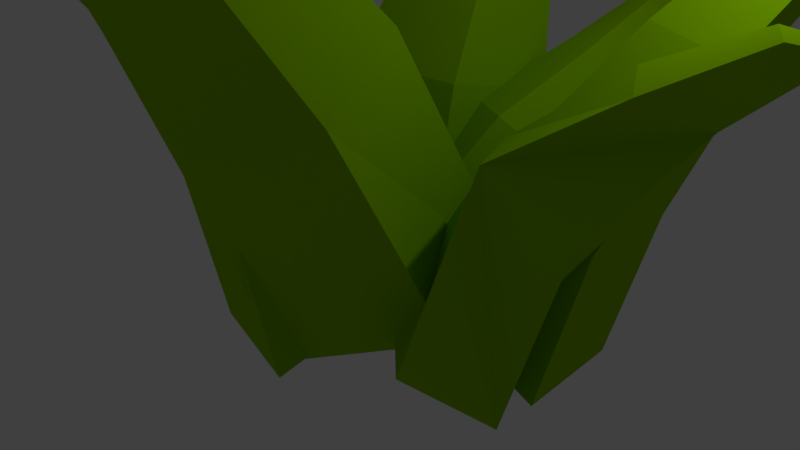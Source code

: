 # Source: Grass2.blend  (saved by Blender 2.79.0; exported with 4.5.12 LTS)
import bpy
from mathutils import Matrix  # noqa: F401  (used for matrix-valued properties, if any)

bpy.ops.wm.read_factory_settings(use_empty=True)
scene = bpy.context.scene
scene.name = 'Scene'

# ---- collections
col_collection_1 = bpy.data.collections.new('Collection 1'); scene.collection.children.link(col_collection_1)

# ---- materials (node trees are filled in below, after node groups)
mat_grass = bpy.data.materials.new('GRASS')
mat_grass.alpha_threshold = 0.0
mat_grass.use_transparent_shadow = False
mat_grass.diffuse_color = (0.2671, 0.5543, 0.0, 1.0)
mat_grass.roughness = 0.5
mat_grass.specular_intensity = 0.0

# ---- material node trees

# ---- world
world_world = bpy.data.worlds.new('World'); scene.world = world_world
world_world.color = (0.05088, 0.05088, 0.05088)
world_world.use_sun_shadow = False
world_world.sun_shadow_jitter_overblur = 0.0
world_world.cycles.sampling_method = 'MANUAL'

# ---- cameras
cam_camera = bpy.data.cameras.new('Camera')
cam_camera.clip_end = 100.0
cam_camera.lens = 35.0
cam_camera.sensor_width = 32.0
cam_camera.sensor_height = 18.0
cam_camera.ortho_scale = 7.314
cam_camera.dof.focus_distance = 0.0
cam_camera.dof.aperture_fstop = 128.0

# ---- lights
light_lamp = bpy.data.lights.new('Lamp', 'POINT')
light_lamp.transmission_factor = 0.0
light_lamp.cutoff_distance = 30.0
light_lamp.energy = 100.0
light_lamp.shadow_buffer_clip_start = 1.001
light_lamp.shadow_soft_size = 0.1
light_lamp.shadow_maximum_resolution = 0.006
light_lamp.use_absolute_resolution = True

# ---- meshes
me_cube_003 = bpy.data.meshes.new('Cube.003')
me_cube_003.from_pydata([(-1.0, -1.0, -1.0), (-1.0, -1.0, 1.0), (-1.0, 1.0, -1.0), (-1.0, 1.0, 1.0), (0.6497, -1.578, -1.0), (0.6497, -1.578, 1.0), (0.6497, 0.4216, -1.0), (0.6497, 0.4216, 1.0), (-0.1694, -0.1695, 3.087), (-0.1694, 1.116, 3.087), (0.891, -0.5413, 3.087), (0.891, 0.7443, 3.087), (0.6237, 1.02, 4.81), (0.6237, 1.86, 4.81), (1.317, 0.7772, 4.81), (1.317, 1.617, 4.81), (2.24, 2.029, 6.05), (2.24, 2.048, 6.05), (2.256, 2.023, 6.05), (2.256, 2.042, 6.05), (-1.533, -1.663, 0.2812), (-2.017, -2.612, 1.026), (-0.64, -2.347, 0.1785), (-1.125, -3.296, 0.9233), (-2.2, -1.994, -0.4838), (-2.685, -2.943, 0.261), (-1.307, -2.678, -0.5865), (-1.792, -3.627, 0.1582), (-2.359, -4.152, 1.36), (-1.785, -4.592, 1.294), (-2.788, -4.365, 0.8687), (-2.214, -4.805, 0.8027), (-2.442, -5.631, 1.559), (-2.067, -5.918, 1.516), (-2.722, -5.77, 1.238), (-2.348, -6.057, 1.194), (-2.693, -7.081, 1.19), (-2.685, -7.088, 1.189), (-2.7, -7.084, 1.183), (-2.691, -7.091, 1.182), (-0.6628, 0.7152, -1.082), (-0.01622, -1.546, -1.507), (-1.827, -2.757, -1.265), (-2.473, -0.4961, -0.8399), (-1.033, 1.336, 1.923), (-0.7278, -0.2155, 2.397), (-2.043, -1.096, 2.573), (-2.349, 0.4556, 2.099), (-1.8, 2.177, 3.79), (-1.601, 1.166, 4.099), (-2.458, 0.5925, 4.214), (-2.657, 1.603, 3.905), (-2.657, 2.906, 4.806), (-2.549, 2.354, 4.975), (-3.017, 2.041, 5.038), (-3.125, 2.593, 4.869), (-2.704, 4.044, 5.513), (-2.701, 4.028, 5.518), (-2.715, 4.018, 5.52), (-2.719, 4.04, 5.546), (-2.396, 0.3861, -0.8104), (-1.367, -0.7876, -0.7946), (-2.292, -1.663, -1.651), (-3.077, -0.3643, -1.717), (-3.232, -0.6315, 1.461), (-2.786, -1.699, 1.251), (-4.063, -1.725, 0.4997), (-4.304, -0.4516, 0.877), (-4.733, -0.9099, 2.227), (-4.361, -1.701, 2.202), (-4.798, -2.293, 1.741), (-5.17, -1.501, 1.765), (-5.832, -1.116, 2.71), (-5.628, -1.548, 2.697), (-5.867, -1.87, 2.445), (-6.07, -1.438, 2.458), (-7.014, -1.179, 2.518), (-7.008, -1.192, 2.518), (-7.015, -1.202, 2.511), (-7.021, -1.189, 2.511), (-1.613, -1.376, -1.247), (-2.216, -2.016, 0.5732), (-1.411, -3.294, -1.709), (-2.015, -3.933, 0.1113), (-3.233, -0.8685, -1.644), (-3.836, -1.508, 0.1765), (-3.031, -2.786, -2.106), (-3.635, -3.426, -0.2854), (-3.548, -3.503, 2.015), (-3.419, -4.736, 1.718), (-4.59, -3.177, 1.76), (-4.46, -4.409, 1.463), (-4.699, -5.218, 3.053), (-4.614, -6.023, 2.859), (-5.379, -5.004, 2.887), (-5.294, -5.81, 2.693), (-6.5, -6.627, 3.429), (-6.498, -6.645, 3.425), (-6.516, -6.622, 3.425), (-6.514, -6.64, 3.421), (-1.537, -3.398, -2.205), (-1.174, -1.279, -1.482), (0.9018, -1.032, -1.119), (0.5383, -3.152, -1.842), (-1.593, -4.224, 0.7841), (-1.329, -2.684, 1.309), (0.1791, -2.505, 1.573), (-0.08508, -4.045, 1.048), (-1.307, -5.403, 2.643), (-1.135, -4.399, 2.985), (-0.1521, -4.283, 3.157), (-0.3242, -5.286, 2.815), (-0.8507, -6.498, 3.661), (-0.7567, -5.95, 3.848), (-0.2201, -5.886, 3.942), (-0.3141, -6.434, 3.755), (0.1473, -7.625, 4.035), (0.1501, -7.609, 4.04), (0.166, -7.607, 4.043), (0.1632, -7.623, 4.038)], [], [(0, 1, 3, 2), (2, 3, 7, 6), (6, 7, 5, 4), (4, 5, 1, 0), (2, 6, 4, 0), (5, 7, 11, 10), (8, 10, 14, 12), (3, 1, 8, 9), (1, 5, 10, 8), (7, 3, 9, 11), (14, 15, 19, 18), (11, 9, 13, 15), (10, 11, 15, 14), (9, 8, 12, 13), (19, 17, 16, 18), (13, 12, 16, 17), (12, 14, 18, 16), (15, 13, 17, 19), (20, 21, 23, 22), (22, 23, 27, 26), (26, 27, 25, 24), (24, 25, 21, 20), (22, 26, 24, 20), (25, 27, 31, 30), (28, 30, 34, 32), (23, 21, 28, 29), (21, 25, 30, 28), (27, 23, 29, 31), (34, 35, 39, 38), (31, 29, 33, 35), (30, 31, 35, 34), (29, 28, 32, 33), (39, 37, 36, 38), (33, 32, 36, 37), (32, 34, 38, 36), (35, 33, 37, 39), (40, 41, 42, 43), (45, 44, 48, 49), (40, 44, 45, 41), (41, 45, 46, 42), (42, 46, 47, 43), (44, 40, 43, 47), (51, 50, 54, 55), (47, 46, 50, 51), (44, 47, 51, 48), (46, 45, 49, 50), (54, 53, 57, 58), (48, 51, 55, 52), (50, 49, 53, 54), (49, 48, 52, 53), (56, 59, 58, 57), (53, 52, 56, 57), (55, 54, 58, 59), (52, 55, 59, 56), (60, 61, 62, 63), (65, 64, 68, 69), (60, 64, 65, 61), (61, 65, 66, 62), (62, 66, 67, 63), (64, 60, 63, 67), (71, 70, 74, 75), (67, 66, 70, 71), (64, 67, 71, 68), (66, 65, 69, 70), (74, 73, 77, 78), (68, 71, 75, 72), (70, 69, 73, 74), (69, 68, 72, 73), (76, 79, 78, 77), (73, 72, 76, 77), (75, 74, 78, 79), (72, 75, 79, 76), (80, 81, 83, 82), (82, 83, 87, 86), (86, 87, 85, 84), (84, 85, 81, 80), (82, 86, 84, 80), (85, 87, 91, 90), (88, 90, 94, 92), (83, 81, 88, 89), (81, 85, 90, 88), (87, 83, 89, 91), (94, 95, 99, 98), (91, 89, 93, 95), (90, 91, 95, 94), (89, 88, 92, 93), (99, 97, 96, 98), (93, 92, 96, 97), (92, 94, 98, 96), (95, 93, 97, 99), (100, 101, 102, 103), (105, 104, 108, 109), (100, 104, 105, 101), (101, 105, 106, 102), (102, 106, 107, 103), (104, 100, 103, 107), (111, 110, 114, 115), (107, 106, 110, 111), (104, 107, 111, 108), (106, 105, 109, 110), (114, 113, 117, 118), (108, 111, 115, 112), (110, 109, 113, 114), (109, 108, 112, 113), (116, 119, 118, 117), (113, 112, 116, 117), (115, 114, 118, 119), (112, 115, 119, 116)])
_uv = me_cube_003.uv_layers.new(name='UVMap')
_uv.uv.foreach_set('vector', [0.4994, 0.7278, 0.486, 0.6284, 0.5865, 0.6147, 0.5999, 0.7141, 0.7387, 0.7087, 0.7094, 0.6319, 0.7709, 0.654, 0.8002, 0.7307, 0.3769, 0.02128, 0.3553, 0.1078, 0.2562, 0.08655, 0.2778, 0.0, 0.7057, 0.7968, 0.7146, 0.7307, 0.8002, 0.752, 0.7914, 0.8181, 0.8002, 0.894, 0.7146, 0.8728, 0.7057, 0.7968, 0.7914, 0.8181, 0.2562, 0.08655, 0.3553, 0.1078, 0.3481, 0.2072, 0.2844, 0.1936, 0.8784, 0.5287, 0.9216, 0.5335, 0.9171, 0.6441, 0.8889, 0.6409, 0.5865, 0.6147, 0.486, 0.6284, 0.5116, 0.5153, 0.5761, 0.5065, 0.8781, 0.4104, 0.9453, 0.418, 0.9216, 0.5335, 0.8784, 0.5287, 0.7709, 0.654, 0.7094, 0.6319, 0.7178, 0.5497, 0.7574, 0.5639, 0.33, 0.2921, 0.3716, 0.3011, 0.3769, 0.3812, 0.3759, 0.381, 0.7574, 0.5639, 0.7178, 0.5497, 0.7425, 0.4609, 0.7684, 0.4702, 0.2844, 0.1936, 0.3481, 0.2072, 0.3716, 0.3011, 0.33, 0.2921, 0.5761, 0.5065, 0.5116, 0.5153, 0.5577, 0.4179, 0.5999, 0.4122, 0.4616, 0.8342, 0.4614, 0.8334, 0.4622, 0.8334, 0.4625, 0.8342, 0.4435, 0.7518, 0.4822, 0.7518, 0.4622, 0.8334, 0.4614, 0.8334, 0.8889, 0.6409, 0.9171, 0.6441, 0.9453, 0.74, 0.9447, 0.74, 0.7684, 0.4702, 0.7425, 0.4609, 0.7996, 0.4104, 0.8002, 0.4106, 0.9473, 0.6807, 0.9453, 0.6167, 0.998, 0.6054, 1.0, 0.6693, 0.4956, 0.9651, 0.486, 0.9114, 0.5388, 0.9063, 0.5484, 0.9599, 0.939, 0.7504, 0.9304, 0.815, 0.8781, 0.8047, 0.8866, 0.74, 0.8642, 0.7322, 0.8449, 0.7872, 0.8002, 0.7851, 0.8196, 0.7301, 0.4956, 0.9651, 0.5484, 0.9599, 0.5569, 0.9949, 0.504, 1.0, 0.8781, 0.8047, 0.9304, 0.815, 0.9276, 0.8838, 0.8939, 0.8771, 0.8092, 0.8628, 0.8379, 0.8641, 0.8415, 0.9372, 0.8227, 0.9363, 0.998, 0.6054, 0.9453, 0.6167, 0.9565, 0.5382, 0.9903, 0.5309, 0.8002, 0.7851, 0.8449, 0.7872, 0.8379, 0.8641, 0.8092, 0.8628, 0.5388, 0.9063, 0.486, 0.9114, 0.5009, 0.8458, 0.5348, 0.8425, 0.917, 0.939, 0.939, 0.9434, 0.9358, 0.9842, 0.9353, 0.9841, 0.5348, 0.8425, 0.5009, 0.8458, 0.5137, 0.7792, 0.5359, 0.7771, 0.8939, 0.8771, 0.9276, 0.8838, 0.939, 0.9434, 0.917, 0.939, 0.9903, 0.5309, 0.9565, 0.5382, 0.9779, 0.4696, 1.0, 0.4648, 0.3729, 0.3812, 0.3729, 0.3817, 0.3725, 0.3817, 0.3725, 0.3812, 1.0, 0.4648, 0.9779, 0.4696, 0.9865, 0.4105, 0.987, 0.4104, 0.8227, 0.9363, 0.8415, 0.9372, 0.8642, 0.9995, 0.8638, 0.9994, 0.5359, 0.7771, 0.5137, 0.7792, 0.5563, 0.7278, 0.5569, 0.7278, 0.0, 0.1057, 0.01922, 0.01601, 0.1293, 0.0, 0.11, 0.08971, 0.9012, 0.07571, 0.8177, 0.07444, 0.8054, 0.0, 0.8598, 0.0008262, 0.7975, 0.2008, 0.8177, 0.07444, 0.9012, 0.07571, 0.9012, 0.2441, 0.7094, 6.602e-08, 0.6962, 0.2102, 0.6167, 0.2102, 0.5999, 0.0, 0.1727, 0.4751, 0.1293, 0.2704, 0.2084, 0.2449, 0.2562, 0.393, 0.03452, 0.246, 0.0, 0.1057, 0.11, 0.08971, 0.1145, 0.2343, 0.2039, 0.1384, 0.1524, 0.155, 0.1903, 0.08033, 0.2184, 0.07127, 0.2084, 0.2449, 0.1293, 0.2704, 0.1524, 0.155, 0.2039, 0.1384, 0.03452, 0.246, 0.1145, 0.2343, 0.1211, 0.3427, 0.06902, 0.3503, 0.6167, 0.2102, 0.6962, 0.2102, 0.6813, 0.3207, 0.6295, 0.3207, 0.6852, 0.8603, 0.6649, 0.8405, 0.6846, 0.7783, 0.6852, 0.7789, 0.06902, 0.3503, 0.1211, 0.3427, 0.1293, 0.414, 0.1008, 0.4181, 0.6295, 0.3207, 0.6813, 0.3207, 0.6607, 0.3899, 0.6324, 0.3899, 0.07404, 0.8441, 0.07404, 0.7905, 0.1144, 0.771, 0.1144, 0.8003, 0.3715, 0.3826, 0.3725, 0.3812, 0.3725, 0.3828, 0.3717, 0.3827, 0.1258, 0.5685, 0.1092, 0.5441, 0.1253, 0.4823, 0.1258, 0.483, 0.2184, 0.07127, 0.1903, 0.08033, 0.2561, 0.001648, 0.2562, 0.0, 0.1008, 0.4181, 0.1293, 0.414, 0.08536, 0.4823, 0.08429, 0.481, 0.6649, 0.8643, 0.6037, 0.8532, 0.5999, 0.7783, 0.6649, 0.7962, 0.0, 0.5875, 0.04985, 0.5834, 0.06469, 0.663, 0.02422, 0.6656, 0.1092, 0.4982, 0.04985, 0.5834, 0.0, 0.5875, 0.03563, 0.4823, 0.8002, 0.7301, 0.8061, 0.6067, 0.867, 0.5873, 0.8781, 0.7267, 0.3405, 0.7506, 0.3234, 0.8482, 0.2562, 0.8552, 0.2751, 0.7327, 0.9012, 0.107, 0.905, 0.001231, 0.9715, 0.0, 0.9313, 0.1302, 0.5569, 0.746, 0.5889, 0.7278, 0.5889, 0.7866, 0.5714, 0.7966, 0.2562, 0.8552, 0.3234, 0.8482, 0.3405, 0.9104, 0.3002, 0.9032, 0.9012, 0.107, 0.9313, 0.1302, 0.9657, 0.1934, 0.922, 0.1903, 0.867, 0.5873, 0.8061, 0.6067, 0.8237, 0.5166, 0.8672, 0.517, 0.8654, 0.4538, 0.8416, 0.4536, 0.8774, 0.4104, 0.8781, 0.4104, 0.922, 0.1903, 0.9657, 0.1934, 0.9633, 0.2505, 0.9394, 0.2488, 0.8672, 0.517, 0.8237, 0.5166, 0.8416, 0.4536, 0.8654, 0.4538, 0.02422, 0.6656, 0.06469, 0.663, 0.07688, 0.7203, 0.05478, 0.7218, 0.1092, 0.7705, 0.1092, 0.771, 0.1085, 0.771, 0.1086, 0.7706, 0.05478, 0.7218, 0.07688, 0.7203, 0.1092, 0.7705, 0.1086, 0.7706, 0.5714, 0.7966, 0.5889, 0.7866, 0.5582, 0.8437, 0.5577, 0.844, 0.9394, 0.2488, 0.9633, 0.2505, 0.9715, 0.2891, 0.9708, 0.289, 0.7975, 0.3465, 0.8015, 0.2705, 0.8951, 0.2441, 0.8912, 0.3201, 0.6097, 0.7783, 0.5999, 0.687, 0.6872, 0.6756, 0.6971, 0.7669, 0.2456, 0.5086, 0.2237, 0.5995, 0.1293, 0.566, 0.1512, 0.4751, 0.7975, 0.004332, 0.7975, 0.07865, 0.7094, 0.07432, 0.7094, 0.0, 0.8912, 0.3201, 0.8951, 0.3798, 0.8015, 0.4062, 0.7975, 0.3465, 0.1293, 0.566, 0.2237, 0.5995, 0.2186, 0.6955, 0.158, 0.6739, 0.7306, 0.1916, 0.7873, 0.1944, 0.7798, 0.3086, 0.7428, 0.3068, 0.4435, 0.949, 0.3769, 0.949, 0.3776, 0.843, 0.4204, 0.843, 0.7094, 0.07432, 0.7975, 0.07865, 0.7873, 0.1944, 0.7306, 0.1916, 0.6872, 0.6756, 0.5999, 0.687, 0.6242, 0.5778, 0.6803, 0.5705, 0.3699, 0.8278, 0.3405, 0.8082, 0.3692, 0.7327, 0.3699, 0.7331, 0.6803, 0.5705, 0.6242, 0.5778, 0.6341, 0.473, 0.6708, 0.4682, 0.158, 0.6739, 0.2186, 0.6955, 0.2456, 0.7808, 0.2059, 0.7667, 0.4204, 0.843, 0.3776, 0.843, 0.398, 0.7518, 0.426, 0.7518, 0.7971, 0.4104, 0.7963, 0.4104, 0.7967, 0.4097, 0.7975, 0.4098, 0.7255, 0.3349, 0.7428, 0.3068, 0.7967, 0.4097, 0.7963, 0.4104, 0.7428, 0.3068, 0.7798, 0.3086, 0.7975, 0.4098, 0.7967, 0.4097, 0.6708, 0.4682, 0.6341, 0.473, 0.6962, 0.39, 0.6971, 0.3899, 4.236e-08, 0.9343, 0.0, 0.8273, 0.07404, 0.771, 0.07404, 0.8781, 0.2562, 0.5368, 0.3379, 0.5482, 0.3467, 0.6596, 0.2934, 0.6522, 0.3715, 0.3969, 0.3379, 0.5482, 0.2562, 0.5368, 0.2591, 0.3812, 0.4952, 0.3993, 0.4987, 0.2756, 0.5748, 0.285, 0.5999, 0.4122, 0.3884, 0.3867, 0.3769, 0.2571, 0.4545, 0.2264, 0.4952, 0.3444, 0.3769, 0.5225, 0.3803, 0.3918, 0.482, 0.3867, 0.4508, 0.5188, 0.4529, 0.1283, 0.4023, 0.1483, 0.4402, 0.06835, 0.4678, 0.05743, 0.4545, 0.2264, 0.3769, 0.2571, 0.4023, 0.1483, 0.4529, 0.1283, 0.3769, 0.5225, 0.4508, 0.5188, 0.4437, 0.6251, 0.3956, 0.6276, 0.5748, 0.285, 0.4987, 0.2756, 0.5189, 0.1631, 0.5685, 0.1692, 0.5732, 0.07935, 0.5461, 0.07603, 0.5991, 0.0006314, 0.5999, 0.0007297, 0.3956, 0.6276, 0.4437, 0.6251, 0.4503, 0.6995, 0.424, 0.7009, 0.5685, 0.1692, 0.5189, 0.1631, 0.5461, 0.07603, 0.5732, 0.07935, 0.2934, 0.6522, 0.3467, 0.6596, 0.3715, 0.7327, 0.3425, 0.7286, 0.599, 0.0, 0.5998, 9.833e-05, 0.5999, 0.0007297, 0.5991, 0.0006314, 0.5461, 0.07603, 0.5432, 0.05466, 0.599, 0.0, 0.5991, 0.0006314, 0.4678, 0.05743, 0.4402, 0.06835, 0.4944, 0.0003226, 0.4952, 0.0, 0.424, 0.7009, 0.4503, 0.6995, 0.482, 0.7518, 0.4812, 0.7518])
me_cube_003.materials.append(mat_grass)
me_cube_003.use_remesh_preserve_volume = False
me_cube_003.use_remesh_preserve_attributes = False
me_cube_003.use_mirror_vertex_groups = False
me_cube_003.update()

# ---- objects
ob_cube_003 = bpy.data.objects.new('Cube.003', me_cube_003)
ob_lamp = bpy.data.objects.new('Lamp', light_lamp)
ob_camera = bpy.data.objects.new('Camera', cam_camera)

# ---- transforms, parenting, visibility, modifiers, constraints
ob_cube_003.location = (-0.5243, -1.252, 0.3677)
ob_cube_003.rotation_euler = (-0.1621, 0.1027, -3.101)
ob_cube_003.scale = (1.0, 0.8859, 1.0)
ob_cube_003.lineart.crease_threshold = 0.0
ob_lamp.location = (4.076, 1.005, 5.904)
ob_lamp.rotation_euler = (0.6503, 0.05522, 1.866)
ob_lamp.lock_rotations_4d = False
ob_lamp.empty_display_type = 'ARROWS'
ob_lamp.color = (0.0, 0.0, 0.0, 0.0)
ob_lamp.lineart.crease_threshold = 0.0
ob_camera.location = (7.481, -6.508, 5.344)
ob_camera.rotation_euler = (1.109, 0.0, 0.8149)
ob_camera.lock_rotations_4d = False
ob_camera.empty_display_type = 'ARROWS'
ob_camera.color = (0.0, 0.0, 0.0, 0.0)
ob_camera.display_type = 'WIRE'
ob_camera.lineart.crease_threshold = 0.0

# ---- collection membership
col_collection_1.objects.link(ob_cube_003)
col_collection_1.objects.link(ob_lamp)
col_collection_1.objects.link(ob_camera)

# ---- scene / render settings (as saved in the file)
scene.camera = ob_camera
scene.frame_start = 1; scene.frame_end = 250; scene.frame_set(1)
scene.render.engine = 'BLENDER_EEVEE_NEXT'
scene.render.resolution_percentage = 50
scene.render.dither_intensity = 0.0
scene.cycles.use_denoising = False
scene.cycles.samples = 128
scene.cycles.sampling_pattern = 'TABULATED_SOBOL'
scene.cycles.use_adaptive_sampling = False
scene.cycles.use_light_tree = False
scene.cycles.blur_glossy = 0.0
scene.cycles.sample_clamp_indirect = 0.0
scene.view_settings.view_transform = 'Standard'
bpy.context.view_layer.update()
